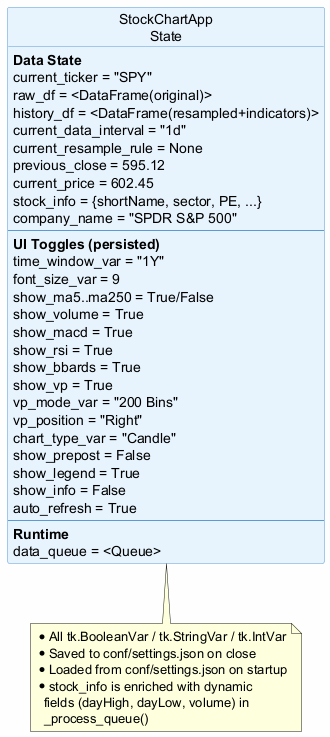

The diagram above was rendered by PlantUML. Its source (embedded in the PNG):
@startuml
skinparam backgroundColor #FEFEFE
skinparam object {
  BackgroundColor #E8F4FD
  BorderColor #5B9BD5
  HeaderBackgroundColor #C5E1F5
}

object "StockChartApp\nState" as State {
  **Data State**
  current_ticker = "SPY"
  raw_df = <DataFrame(original)>
  history_df = <DataFrame(resampled+indicators)>
  current_data_interval = "1d"
  current_resample_rule = None
  previous_close = 595.12
  current_price = 602.45
  stock_info = {shortName, sector, PE, ...}
  company_name = "SPDR S&P 500"
  ----
  **UI Toggles (persisted)**
  time_window_var = "1Y"
  font_size_var = 9
  show_ma5..ma250 = True/False
  show_volume = True
  show_macd = True
  show_rsi = True
  show_bbards = True
  show_vp = True
  vp_mode_var = "200 Bins"
  vp_position = "Right"
  chart_type_var = "Candle"
  show_prepost = False
  show_legend = True
  show_info = False
  auto_refresh = True
  ----
  **Runtime**
  data_queue = <Queue>
}

note bottom of State
  * All tk.BooleanVar / tk.StringVar / tk.IntVar
  * Saved to conf/settings.json on close
  * Loaded from conf/settings.json on startup
  * stock_info is enriched with dynamic
    fields (dayHigh, dayLow, volume) in
    _process_queue()
end note

@enduml